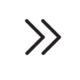

The diagram above was exported from draw.io. Its source (the exported page's mxGraphModel, read from the mxfile embedded in the PNG):
<mxGraphModel dx="276" dy="145" grid="1" gridSize="10" guides="1" tooltips="1" connect="1" arrows="1" fold="1" page="1" pageScale="1" pageWidth="827" pageHeight="1169" math="0" shadow="0">
  <root>
    <mxCell id="0" />
    <mxCell id="1" parent="0" />
    <mxCell id="dLybYk6fuDfT2RR0W3MR-1" value="" style="ellipse;whiteSpace=wrap;html=1;aspect=fixed;strokeWidth=0;strokeColor=none;" vertex="1" parent="1">
      <mxGeometry x="414" y="320" width="80" height="80" as="geometry" />
    </mxCell>
    <mxCell id="dLybYk6fuDfT2RR0W3MR-3" value="" style="shape=image;html=1;verticalAlign=top;verticalLabelPosition=bottom;labelBackgroundColor=#ffffff;imageAspect=0;aspect=fixed;image=https://cdn3.iconfinder.com/data/icons/arrow-outline-8/32/right_4_1-128.png" vertex="1" parent="1">
      <mxGeometry x="430" y="330" width="54" height="54" as="geometry" />
    </mxCell>
  </root>
</mxGraphModel>